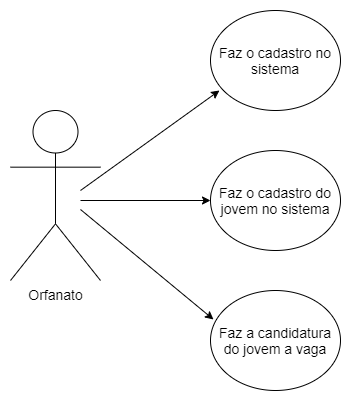

The diagram above was exported from draw.io. Its source (the exported page's mxGraphModel, read from the mxfile embedded in the PNG):
<mxGraphModel dx="868" dy="482" grid="1" gridSize="10" guides="1" tooltips="1" connect="1" arrows="1" fold="1" page="1" pageScale="1" pageWidth="827" pageHeight="1169" math="0" shadow="0">
  <root>
    <mxCell id="0" />
    <mxCell id="1" parent="0" />
    <mxCell id="C0jVR9xtuGxKS_pVPeaf-1" value="Orfanato" style="shape=umlActor;verticalLabelPosition=bottom;verticalAlign=top;html=1;outlineConnect=0;fontSize=14;" vertex="1" parent="1">
      <mxGeometry x="120" y="190" width="90" height="170" as="geometry" />
    </mxCell>
    <mxCell id="C0jVR9xtuGxKS_pVPeaf-2" value="Faz o cadastro no sistema" style="ellipse;whiteSpace=wrap;html=1;fontSize=14;" vertex="1" parent="1">
      <mxGeometry x="320" y="90" width="130" height="100" as="geometry" />
    </mxCell>
    <mxCell id="C0jVR9xtuGxKS_pVPeaf-3" value="" style="endArrow=classic;html=1;fontSize=14;entryX=0.069;entryY=0.8;entryDx=0;entryDy=0;entryPerimeter=0;" edge="1" parent="1" target="C0jVR9xtuGxKS_pVPeaf-2">
      <mxGeometry width="50" height="50" relative="1" as="geometry">
        <mxPoint x="190" y="270" as="sourcePoint" />
        <mxPoint x="440" y="220" as="targetPoint" />
      </mxGeometry>
    </mxCell>
    <mxCell id="C0jVR9xtuGxKS_pVPeaf-5" value="Faz o cadastro do jovem no sistema" style="ellipse;whiteSpace=wrap;html=1;fontSize=14;" vertex="1" parent="1">
      <mxGeometry x="320" y="230" width="130" height="100" as="geometry" />
    </mxCell>
    <mxCell id="C0jVR9xtuGxKS_pVPeaf-6" value="" style="endArrow=classic;html=1;fontSize=14;" edge="1" parent="1">
      <mxGeometry width="50" height="50" relative="1" as="geometry">
        <mxPoint x="190" y="280" as="sourcePoint" />
        <mxPoint x="320" y="280" as="targetPoint" />
      </mxGeometry>
    </mxCell>
    <mxCell id="C0jVR9xtuGxKS_pVPeaf-7" value="Faz a candidatura do jovem a vaga" style="ellipse;whiteSpace=wrap;html=1;fontSize=14;" vertex="1" parent="1">
      <mxGeometry x="320" y="370" width="130" height="100" as="geometry" />
    </mxCell>
    <mxCell id="C0jVR9xtuGxKS_pVPeaf-8" value="" style="endArrow=classic;html=1;fontSize=14;entryX=0.023;entryY=0.29;entryDx=0;entryDy=0;entryPerimeter=0;" edge="1" parent="1" target="C0jVR9xtuGxKS_pVPeaf-7">
      <mxGeometry width="50" height="50" relative="1" as="geometry">
        <mxPoint x="190" y="289" as="sourcePoint" />
        <mxPoint x="440" y="220" as="targetPoint" />
      </mxGeometry>
    </mxCell>
  </root>
</mxGraphModel>